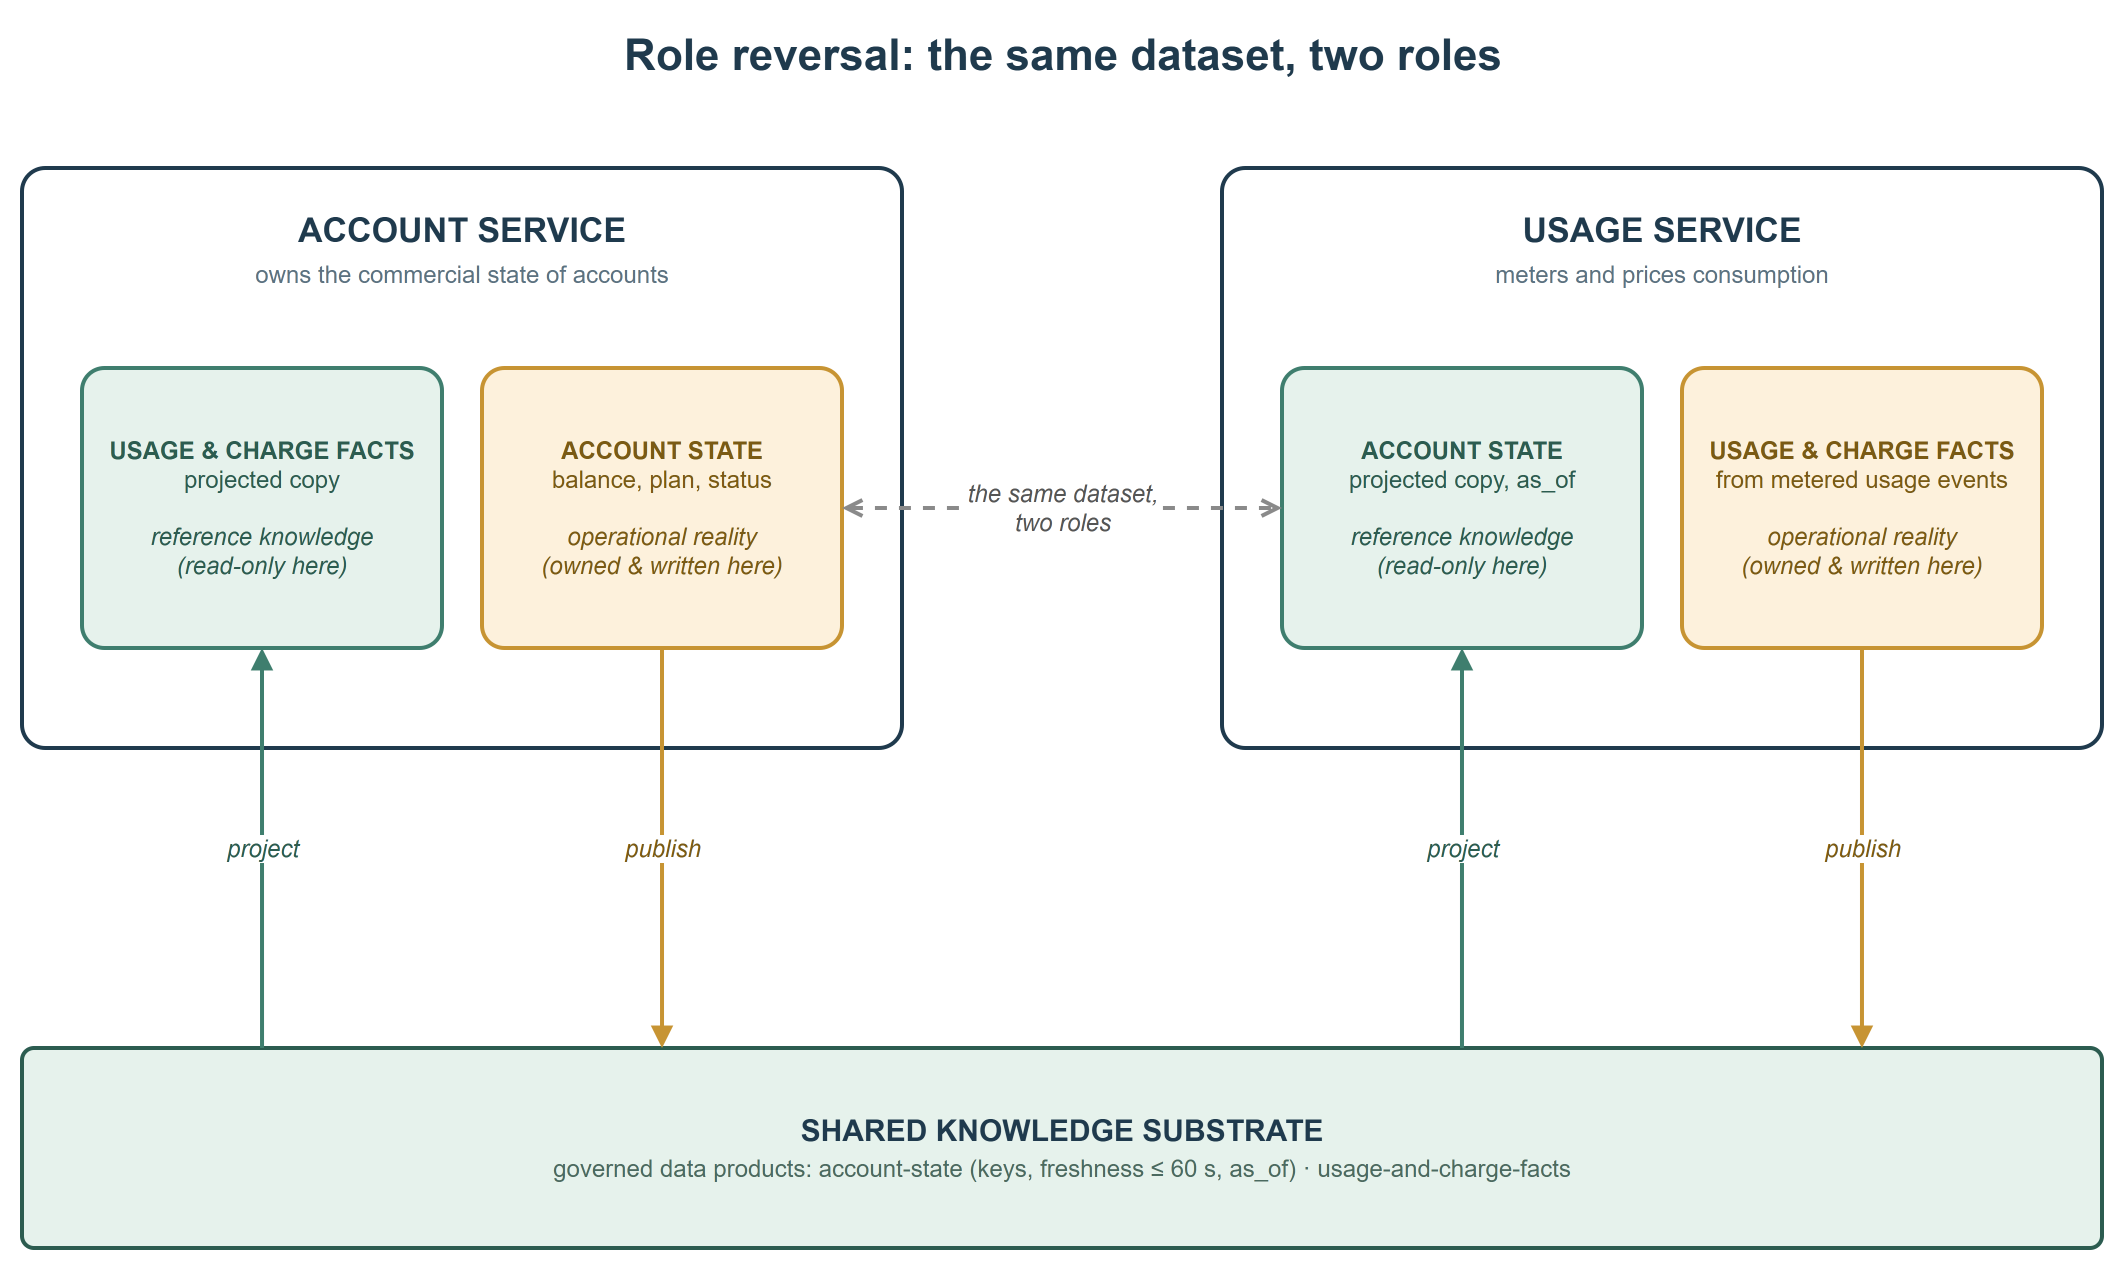

The diagram above was exported from draw.io. Its source (the exported page's mxGraphModel, read from the mxfile embedded in the PNG):
<mxGraphModel adaptiveColors="auto">
  <root>
    <mxCell id="0" />
    <mxCell id="1" parent="0" />
    <mxCell id="title" value="Role reversal: the same dataset, two roles" style="text;html=1;fontSize=22;fontStyle=1;fontColor=#1f3a4d;align=center;verticalAlign=middle;" vertex="1" parent="1">
      <mxGeometry x="100" y="16" width="1000" height="34" as="geometry" />
    </mxCell>
    <mxCell id="accBox" value="&lt;b&gt;ACCOUNT SERVICE&lt;/b&gt;&lt;br&gt;&lt;font style=&quot;font-size:12px&quot; color=&quot;#5b7282&quot;&gt;owns the commercial state of accounts&lt;/font&gt;" style="rounded=1;whiteSpace=wrap;html=1;fillColor=#ffffff;strokeColor=#1f3a4d;strokeWidth=2;verticalAlign=top;fontSize=17;fontColor=#1f3a4d;arcSize=4;spacingTop=14;" vertex="1" parent="1">
      <mxGeometry x="80" y="90" width="440" height="290" as="geometry" />
    </mxCell>
    <mxCell id="useBox" value="&lt;b&gt;USAGE SERVICE&lt;/b&gt;&lt;br&gt;&lt;font style=&quot;font-size:12px&quot; color=&quot;#5b7282&quot;&gt;meters and prices consumption&lt;/font&gt;" style="rounded=1;whiteSpace=wrap;html=1;fillColor=#ffffff;strokeColor=#1f3a4d;strokeWidth=2;verticalAlign=top;fontSize=17;fontColor=#1f3a4d;arcSize=4;spacingTop=14;" vertex="1" parent="1">
      <mxGeometry x="680" y="90" width="440" height="290" as="geometry" />
    </mxCell>
    <mxCell id="accRef" value="&lt;b&gt;USAGE &amp;amp; CHARGE FACTS&lt;/b&gt;&lt;br&gt;projected copy&lt;br&gt;&lt;br&gt;&lt;i&gt;reference knowledge&lt;br&gt;(read-only here)&lt;/i&gt;" style="rounded=1;whiteSpace=wrap;html=1;fillColor=#e6f2ec;strokeColor=#3f7e6e;strokeWidth=2;fontColor=#2c5c50;fontSize=12;arcSize=8;" vertex="1" parent="1">
      <mxGeometry x="110" y="190" width="180" height="140" as="geometry" />
    </mxCell>
    <mxCell id="accOp" value="&lt;b&gt;ACCOUNT STATE&lt;/b&gt;&lt;br&gt;balance, plan, status&lt;br&gt;&lt;br&gt;&lt;i&gt;operational reality&lt;br&gt;(owned &amp;amp; written here)&lt;/i&gt;" style="rounded=1;whiteSpace=wrap;html=1;fillColor=#fdf1dc;strokeColor=#c79433;strokeWidth=2;fontColor=#7a5a14;fontSize=12;arcSize=8;" vertex="1" parent="1">
      <mxGeometry x="310" y="190" width="180" height="140" as="geometry" />
    </mxCell>
    <mxCell id="useRef" value="&lt;b&gt;ACCOUNT STATE&lt;/b&gt;&lt;br&gt;projected copy, as_of&lt;br&gt;&lt;br&gt;&lt;i&gt;reference knowledge&lt;br&gt;(read-only here)&lt;/i&gt;" style="rounded=1;whiteSpace=wrap;html=1;fillColor=#e6f2ec;strokeColor=#3f7e6e;strokeWidth=2;fontColor=#2c5c50;fontSize=12;arcSize=8;" vertex="1" parent="1">
      <mxGeometry x="710" y="190" width="180" height="140" as="geometry" />
    </mxCell>
    <mxCell id="useOp" value="&lt;b&gt;USAGE &amp;amp; CHARGE FACTS&lt;/b&gt;&lt;br&gt;from metered usage events&lt;br&gt;&lt;br&gt;&lt;i&gt;operational reality&lt;br&gt;(owned &amp;amp; written here)&lt;/i&gt;" style="rounded=1;whiteSpace=wrap;html=1;fillColor=#fdf1dc;strokeColor=#c79433;strokeWidth=2;fontColor=#7a5a14;fontSize=12;arcSize=8;" vertex="1" parent="1">
      <mxGeometry x="910" y="190" width="180" height="140" as="geometry" />
    </mxCell>
    <mxCell id="substrate" value="&lt;b&gt;SHARED KNOWLEDGE SUBSTRATE&lt;/b&gt;&lt;br&gt;&lt;font style=&quot;font-size:12px&quot; color=&quot;#4b6a60&quot;&gt;governed data products: account-state (keys, freshness &amp;#8804; 60 s, as_of) &amp;#183; usage-and-charge-facts&lt;/font&gt;" style="rounded=1;whiteSpace=wrap;html=1;fillColor=#e6f2ec;strokeColor=#2c5c50;strokeWidth=2;fontColor=#1f3a4d;fontSize=15;arcSize=6;" vertex="1" parent="1">
      <mxGeometry x="80" y="530" width="1040" height="100" as="geometry" />
    </mxCell>
    <mxCell id="pubAcc" value="publish" style="endArrow=block;html=1;strokeColor=#c79433;strokeWidth=2;fontColor=#7a5a14;fontSize=12;fontStyle=2;exitX=0.5;exitY=1;exitDx=0;exitDy=0;entryX=0.3077;entryY=0;entryDx=0;entryDy=0;" edge="1" parent="1" source="accOp" target="substrate">
      <mxGeometry relative="1" as="geometry" />
    </mxCell>
    <mxCell id="projUse" value="project" style="endArrow=block;html=1;strokeColor=#3f7e6e;strokeWidth=2;fontColor=#2c5c50;fontSize=12;fontStyle=2;exitX=0.6923;exitY=0;exitDx=0;exitDy=0;entryX=0.5;entryY=1;entryDx=0;entryDy=0;" edge="1" parent="1" source="substrate" target="useRef">
      <mxGeometry relative="1" as="geometry" />
    </mxCell>
    <mxCell id="pubUse" value="publish" style="endArrow=block;html=1;strokeColor=#c79433;strokeWidth=2;fontColor=#7a5a14;fontSize=12;fontStyle=2;exitX=0.5;exitY=1;exitDx=0;exitDy=0;entryX=0.8846;entryY=0;entryDx=0;entryDy=0;" edge="1" parent="1" source="useOp" target="substrate">
      <mxGeometry relative="1" as="geometry" />
    </mxCell>
    <mxCell id="projAcc" value="project" style="endArrow=block;html=1;strokeColor=#3f7e6e;strokeWidth=2;fontColor=#2c5c50;fontSize=12;fontStyle=2;exitX=0.1154;exitY=0;exitDx=0;exitDy=0;entryX=0.5;entryY=1;entryDx=0;entryDy=0;" edge="1" parent="1" source="substrate" target="accRef">
      <mxGeometry relative="1" as="geometry" />
    </mxCell>
    <mxCell id="sameDs" value="the same dataset,&lt;br&gt;two roles" style="endArrow=open;startArrow=open;dashed=1;html=1;strokeColor=#8a8a8a;strokeWidth=2;fontColor=#555555;fontSize=12;fontStyle=2;exitX=1;exitY=0.5;exitDx=0;exitDy=0;entryX=0;entryY=0.5;entryDx=0;entryDy=0;" edge="1" parent="1" source="accOp" target="useRef">
      <mxGeometry relative="1" as="geometry" />
    </mxCell>
  </root>
</mxGraphModel>